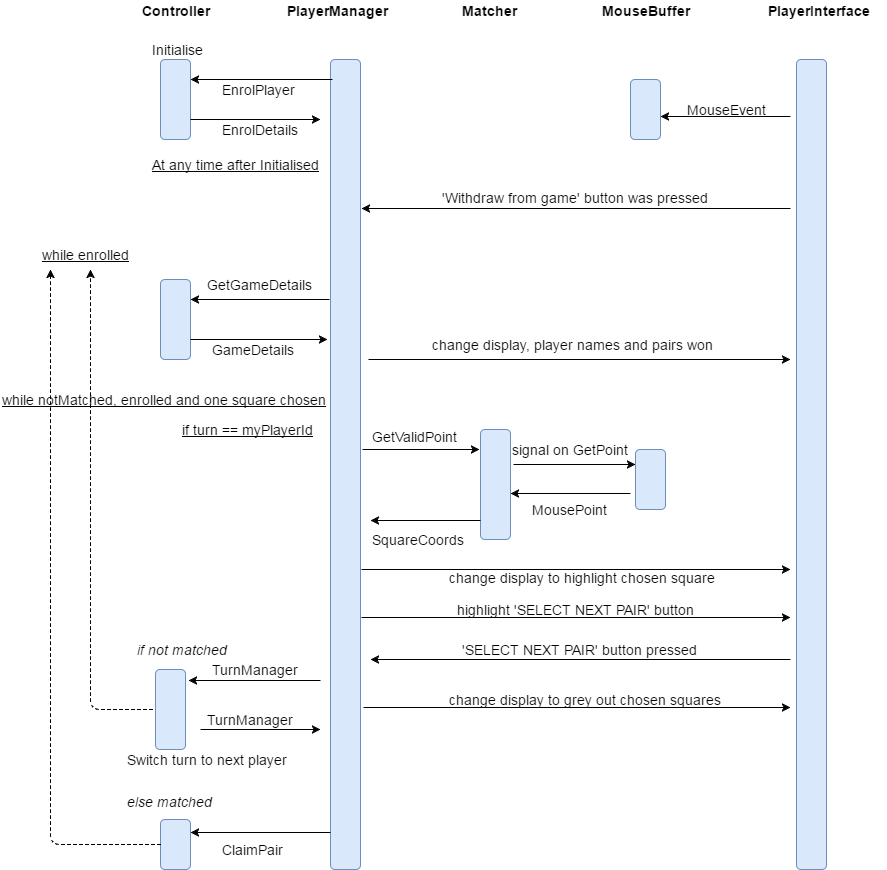

The diagram above was exported from draw.io. Its source (the exported page's mxGraphModel, read from the mxfile embedded in the PNG):
<mxGraphModel dx="1426" dy="696" grid="1" gridSize="10" guides="1" tooltips="1" connect="1" arrows="1" fold="1" page="1" pageScale="1" pageWidth="826" pageHeight="1169" background="#ffffff" math="0" shadow="0">
  <root>
    <mxCell id="0" />
    <mxCell id="1" parent="0" />
    <mxCell id="2" value="" style="whiteSpace=wrap;html=1;fontSize=14;fillColor=#dae8fc;strokeColor=#6c8ebf;rounded=1;" vertex="1" parent="1">
      <mxGeometry x="190" y="130" width="30" height="80" as="geometry" />
    </mxCell>
    <mxCell id="3" value="Initialise" style="text;html=1;resizable=0;points=[];autosize=1;align=left;verticalAlign=top;spacingTop=-4;fontSize=14;" vertex="1" parent="1">
      <mxGeometry x="180" y="110" width="70" height="20" as="geometry" />
    </mxCell>
    <mxCell id="4" value="&lt;b&gt;Controller&lt;/b&gt;" style="text;html=1;resizable=0;points=[];autosize=1;align=left;verticalAlign=top;spacingTop=-4;fontSize=14;" vertex="1" parent="1">
      <mxGeometry x="170" y="71" width="80" height="20" as="geometry" />
    </mxCell>
    <mxCell id="5" value="" style="whiteSpace=wrap;html=1;fontSize=14;fillColor=#dae8fc;strokeColor=#6c8ebf;rounded=1;" vertex="1" parent="1">
      <mxGeometry x="360" y="130" width="30" height="810" as="geometry" />
    </mxCell>
    <mxCell id="6" value="" style="endArrow=classic;html=1;fontSize=14;exitX=1;exitY=0.75;" edge="1" parent="1" source="2">
      <mxGeometry width="50" height="50" relative="1" as="geometry">
        <mxPoint x="200" y="310" as="sourcePoint" />
        <mxPoint x="350" y="190" as="targetPoint" />
      </mxGeometry>
    </mxCell>
    <mxCell id="7" value="EnrolDetails" style="text;html=1;resizable=0;points=[];autosize=1;align=left;verticalAlign=top;spacingTop=-4;fontSize=14;" vertex="1" parent="1">
      <mxGeometry x="250" y="190" width="90" height="20" as="geometry" />
    </mxCell>
    <mxCell id="8" value="" style="endArrow=classic;html=1;fontSize=14;entryX=1;entryY=0.25;" edge="1" parent="1" target="2">
      <mxGeometry width="50" height="50" relative="1" as="geometry">
        <mxPoint x="362" y="150" as="sourcePoint" />
        <mxPoint x="310" y="90" as="targetPoint" />
      </mxGeometry>
    </mxCell>
    <mxCell id="9" value="EnrolPlayer" style="text;html=1;resizable=0;points=[];autosize=1;align=left;verticalAlign=top;spacingTop=-4;fontSize=14;" vertex="1" parent="1">
      <mxGeometry x="250" y="150" width="90" height="20" as="geometry" />
    </mxCell>
    <mxCell id="10" value="&lt;b&gt;PlayerManager&lt;/b&gt;" style="text;html=1;resizable=0;points=[];autosize=1;align=left;verticalAlign=top;spacingTop=-4;fontSize=14;" vertex="1" parent="1">
      <mxGeometry x="315" y="71" width="120" height="20" as="geometry" />
    </mxCell>
    <mxCell id="11" value="At any time after Initialised" style="text;html=1;resizable=0;points=[];autosize=1;align=left;verticalAlign=top;spacingTop=-4;fontSize=14;fontStyle=4" vertex="1" parent="1">
      <mxGeometry x="180" y="225" width="180" height="20" as="geometry" />
    </mxCell>
    <mxCell id="12" value="" style="whiteSpace=wrap;html=1;fontSize=14;fillColor=#dae8fc;strokeColor=#6c8ebf;rounded=1;" vertex="1" parent="1">
      <mxGeometry x="190" y="350" width="30" height="80" as="geometry" />
    </mxCell>
    <mxCell id="15" value="" style="endArrow=classic;html=1;fontSize=14;exitX=1;exitY=0.75;" edge="1" parent="1" source="12">
      <mxGeometry width="50" height="50" relative="1" as="geometry">
        <mxPoint x="250" y="420" as="sourcePoint" />
        <mxPoint x="357" y="410" as="targetPoint" />
      </mxGeometry>
    </mxCell>
    <mxCell id="16" value="GameDetails" style="text;html=1;resizable=0;points=[];autosize=1;align=left;verticalAlign=top;spacingTop=-4;fontSize=14;" vertex="1" parent="1">
      <mxGeometry x="240" y="410" width="100" height="20" as="geometry" />
    </mxCell>
    <mxCell id="17" value="" style="endArrow=classic;html=1;fontSize=14;entryX=1;entryY=0.25;" edge="1" parent="1" target="12">
      <mxGeometry width="50" height="50" relative="1" as="geometry">
        <mxPoint x="359" y="370" as="sourcePoint" />
        <mxPoint x="310" y="290" as="targetPoint" />
      </mxGeometry>
    </mxCell>
    <mxCell id="18" value="GetGameDetails" style="text;html=1;resizable=0;points=[];autosize=1;align=left;verticalAlign=top;spacingTop=-4;fontSize=14;" vertex="1" parent="1">
      <mxGeometry x="235" y="345" width="120" height="20" as="geometry" />
    </mxCell>
    <mxCell id="19" value="while enrolled" style="text;html=1;resizable=0;points=[];autosize=1;align=left;verticalAlign=top;spacingTop=-4;fontSize=14;fontStyle=4" vertex="1" parent="1">
      <mxGeometry x="70" y="315" width="100" height="20" as="geometry" />
    </mxCell>
    <mxCell id="20" value="" style="whiteSpace=wrap;html=1;fontSize=14;fillColor=#dae8fc;strokeColor=#6c8ebf;rounded=1;" vertex="1" parent="1">
      <mxGeometry x="510" y="500" width="30" height="110" as="geometry" />
    </mxCell>
    <mxCell id="21" value="Matcher" style="text;html=1;resizable=0;points=[];autosize=1;align=left;verticalAlign=top;spacingTop=-4;fontSize=14;fontStyle=1" vertex="1" parent="1">
      <mxGeometry x="490" y="71" width="70" height="20" as="geometry" />
    </mxCell>
    <mxCell id="22" value="" style="endArrow=classic;html=1;fontSize=14;" edge="1" parent="1">
      <mxGeometry width="50" height="50" relative="1" as="geometry">
        <mxPoint x="398" y="430" as="sourcePoint" />
        <mxPoint x="820" y="430" as="targetPoint" />
      </mxGeometry>
    </mxCell>
    <mxCell id="23" value="MouseBuffer" style="text;html=1;resizable=0;points=[];autosize=1;align=left;verticalAlign=top;spacingTop=-4;fontSize=14;fontStyle=1" vertex="1" parent="1">
      <mxGeometry x="630" y="71" width="100" height="20" as="geometry" />
    </mxCell>
    <mxCell id="24" value="" style="whiteSpace=wrap;html=1;fontSize=14;fillColor=#dae8fc;strokeColor=#6c8ebf;rounded=1;" vertex="1" parent="1">
      <mxGeometry x="826" y="130" width="30" height="810" as="geometry" />
    </mxCell>
    <mxCell id="25" value="&lt;b&gt;PlayerInterface&lt;/b&gt;" style="text;html=1;resizable=0;points=[];autosize=1;align=left;verticalAlign=top;spacingTop=-4;fontSize=14;" vertex="1" parent="1">
      <mxGeometry x="796" y="71" width="120" height="20" as="geometry" />
    </mxCell>
    <mxCell id="26" value="change display, player names and pairs won" style="text;html=1;resizable=0;points=[];autosize=1;align=left;verticalAlign=top;spacingTop=-4;fontSize=14;" vertex="1" parent="1">
      <mxGeometry x="460" y="405" width="300" height="20" as="geometry" />
    </mxCell>
    <mxCell id="27" value="" style="endArrow=classic;html=1;fontSize=14;" edge="1" parent="1">
      <mxGeometry width="50" height="50" relative="1" as="geometry">
        <mxPoint x="820" y="279" as="sourcePoint" />
        <mxPoint x="391" y="279" as="targetPoint" />
      </mxGeometry>
    </mxCell>
    <mxCell id="28" value="'Withdraw from game' button was pressed" style="text;html=1;resizable=0;points=[];autosize=1;align=left;verticalAlign=top;spacingTop=-4;fontSize=14;" vertex="1" parent="1">
      <mxGeometry x="470" y="258" width="280" height="20" as="geometry" />
    </mxCell>
    <mxCell id="29" value="" style="whiteSpace=wrap;html=1;fontSize=14;fillColor=#dae8fc;strokeColor=#6c8ebf;rounded=1;" vertex="1" parent="1">
      <mxGeometry x="660" y="150" width="30" height="60" as="geometry" />
    </mxCell>
    <mxCell id="30" value="" style="endArrow=classic;html=1;fontSize=14;entryX=1;entryY=0.617;entryPerimeter=0;" edge="1" parent="1" target="29">
      <mxGeometry width="50" height="50" relative="1" as="geometry">
        <mxPoint x="820" y="187" as="sourcePoint" />
        <mxPoint x="800" y="170" as="targetPoint" />
      </mxGeometry>
    </mxCell>
    <mxCell id="31" value="MouseEvent" style="text;html=1;resizable=0;points=[];autosize=1;align=left;verticalAlign=top;spacingTop=-4;fontSize=14;" vertex="1" parent="1">
      <mxGeometry x="715" y="170" width="90" height="20" as="geometry" />
    </mxCell>
    <mxCell id="32" value="while notMatched, enrolled and one square chosen" style="text;html=1;resizable=0;points=[];autosize=1;align=left;verticalAlign=top;spacingTop=-4;fontSize=14;fontStyle=4" vertex="1" parent="1">
      <mxGeometry x="30" y="460" width="340" height="20" as="geometry" />
    </mxCell>
    <mxCell id="33" value="" style="endArrow=classic;html=1;fontSize=14;" edge="1" parent="1">
      <mxGeometry width="50" height="50" relative="1" as="geometry">
        <mxPoint x="392" y="520" as="sourcePoint" />
        <mxPoint x="509" y="520" as="targetPoint" />
      </mxGeometry>
    </mxCell>
    <mxCell id="34" value="GetValidPoint" style="text;html=1;resizable=0;points=[];autosize=1;align=left;verticalAlign=top;spacingTop=-4;fontSize=14;" vertex="1" parent="1">
      <mxGeometry x="400" y="497" width="100" height="20" as="geometry" />
    </mxCell>
    <mxCell id="35" value="&lt;u&gt;if turn == myPlayerId&lt;/u&gt;" style="text;html=1;resizable=0;points=[];autosize=1;align=left;verticalAlign=top;spacingTop=-4;fontSize=14;" vertex="1" parent="1">
      <mxGeometry x="210" y="490" width="150" height="20" as="geometry" />
    </mxCell>
    <mxCell id="36" value="" style="whiteSpace=wrap;html=1;fontSize=14;fillColor=#dae8fc;strokeColor=#6c8ebf;rounded=1;" vertex="1" parent="1">
      <mxGeometry x="665" y="520" width="30" height="60" as="geometry" />
    </mxCell>
    <mxCell id="37" value="" style="endArrow=classic;html=1;fontSize=14;entryX=0;entryY=0.25;" edge="1" parent="1" target="36">
      <mxGeometry width="50" height="50" relative="1" as="geometry">
        <mxPoint x="543" y="535" as="sourcePoint" />
        <mxPoint x="620" y="520" as="targetPoint" />
      </mxGeometry>
    </mxCell>
    <mxCell id="38" value="signal on GetPoint&amp;nbsp;" style="text;html=1;resizable=0;points=[];autosize=1;align=left;verticalAlign=top;spacingTop=-4;fontSize=14;" vertex="1" parent="1">
      <mxGeometry x="540" y="510" width="140" height="20" as="geometry" />
    </mxCell>
    <mxCell id="39" value="" style="endArrow=classic;html=1;fontSize=14;entryX=1;entryY=0.582;entryPerimeter=0;" edge="1" parent="1" target="20">
      <mxGeometry width="50" height="50" relative="1" as="geometry">
        <mxPoint x="660" y="564" as="sourcePoint" />
        <mxPoint x="670" y="590" as="targetPoint" />
      </mxGeometry>
    </mxCell>
    <mxCell id="40" value="MousePoint" style="text;html=1;resizable=0;points=[];autosize=1;align=left;verticalAlign=top;spacingTop=-4;fontSize=14;" vertex="1" parent="1">
      <mxGeometry x="560" y="570" width="90" height="20" as="geometry" />
    </mxCell>
    <mxCell id="43" value="" style="endArrow=classic;html=1;fontSize=14;exitX=0;exitY=0.827;exitPerimeter=0;" edge="1" parent="1" source="20">
      <mxGeometry width="50" height="50" relative="1" as="geometry">
        <mxPoint x="430" y="620" as="sourcePoint" />
        <mxPoint x="400" y="591" as="targetPoint" />
      </mxGeometry>
    </mxCell>
    <mxCell id="44" value="SquareCoords" style="text;html=1;resizable=0;points=[];autosize=1;align=left;verticalAlign=top;spacingTop=-4;fontSize=14;" vertex="1" parent="1">
      <mxGeometry x="400" y="600" width="110" height="20" as="geometry" />
    </mxCell>
    <mxCell id="45" value="" style="endArrow=classic;html=1;fontSize=14;" edge="1" parent="1">
      <mxGeometry width="50" height="50" relative="1" as="geometry">
        <mxPoint x="391" y="640" as="sourcePoint" />
        <mxPoint x="820" y="640" as="targetPoint" />
      </mxGeometry>
    </mxCell>
    <mxCell id="46" value="change display to highlight chosen square" style="text;html=1;resizable=0;points=[];autosize=1;align=left;verticalAlign=top;spacingTop=-4;fontSize=14;" vertex="1" parent="1">
      <mxGeometry x="477" y="638" width="280" height="20" as="geometry" />
    </mxCell>
    <mxCell id="47" value="" style="endArrow=classic;html=1;fontSize=14;" edge="1" parent="1">
      <mxGeometry width="50" height="50" relative="1" as="geometry">
        <mxPoint x="391" y="688" as="sourcePoint" />
        <mxPoint x="820" y="688" as="targetPoint" />
      </mxGeometry>
    </mxCell>
    <mxCell id="48" value="highlight 'SELECT NEXT PAIR' button&amp;nbsp;" style="text;html=1;resizable=0;points=[];autosize=1;align=left;verticalAlign=top;spacingTop=-4;fontSize=14;" vertex="1" parent="1">
      <mxGeometry x="485" y="670" width="260" height="20" as="geometry" />
    </mxCell>
    <mxCell id="49" value="" style="endArrow=classic;html=1;fontSize=14;" edge="1" parent="1">
      <mxGeometry width="50" height="50" relative="1" as="geometry">
        <mxPoint x="820" y="730" as="sourcePoint" />
        <mxPoint x="400" y="730" as="targetPoint" />
      </mxGeometry>
    </mxCell>
    <mxCell id="50" value="'SELECT NEXT PAIR' button pressed" style="text;html=1;resizable=0;points=[];autosize=1;align=left;verticalAlign=top;spacingTop=-4;fontSize=14;" vertex="1" parent="1">
      <mxGeometry x="490" y="710" width="250" height="20" as="geometry" />
    </mxCell>
    <mxCell id="51" value="" style="endArrow=classic;html=1;fontSize=14;dashed=1;" edge="1" parent="1">
      <mxGeometry width="50" height="50" relative="1" as="geometry">
        <mxPoint x="182" y="780" as="sourcePoint" />
        <mxPoint x="120" y="340" as="targetPoint" />
        <Array as="points">
          <mxPoint x="120" y="780" />
        </Array>
      </mxGeometry>
    </mxCell>
    <mxCell id="52" value="if not matched" style="text;html=1;resizable=0;points=[];autosize=1;align=left;verticalAlign=top;spacingTop=-4;fontSize=14;fontStyle=2" vertex="1" parent="1">
      <mxGeometry x="165" y="710" width="110" height="20" as="geometry" />
    </mxCell>
    <mxCell id="53" value="" style="whiteSpace=wrap;html=1;fontSize=14;fillColor=#dae8fc;strokeColor=#6c8ebf;rounded=1;" vertex="1" parent="1">
      <mxGeometry x="185" y="740" width="30" height="80" as="geometry" />
    </mxCell>
    <mxCell id="54" value="" style="endArrow=classic;html=1;fontSize=14;entryX=1.1;entryY=0.138;entryPerimeter=0;" edge="1" parent="1" target="53">
      <mxGeometry width="50" height="50" relative="1" as="geometry">
        <mxPoint x="350" y="751" as="sourcePoint" />
        <mxPoint x="280" y="750" as="targetPoint" />
      </mxGeometry>
    </mxCell>
    <mxCell id="55" value="TurnManager" style="text;html=1;resizable=0;points=[];autosize=1;align=left;verticalAlign=top;spacingTop=-4;fontSize=14;" vertex="1" parent="1">
      <mxGeometry x="240" y="730" width="100" height="20" as="geometry" />
    </mxCell>
    <mxCell id="57" value="" style="endArrow=classic;html=1;fontSize=14;" edge="1" parent="1">
      <mxGeometry width="50" height="50" relative="1" as="geometry">
        <mxPoint x="230" y="800" as="sourcePoint" />
        <mxPoint x="350" y="800" as="targetPoint" />
      </mxGeometry>
    </mxCell>
    <mxCell id="58" value="TurnManager" style="text;html=1;resizable=0;points=[];autosize=1;align=left;verticalAlign=top;spacingTop=-4;fontSize=14;" vertex="1" parent="1">
      <mxGeometry x="235" y="780" width="100" height="20" as="geometry" />
    </mxCell>
    <mxCell id="59" value="Switch turn to next player" style="text;html=1;resizable=0;points=[];autosize=1;align=left;verticalAlign=top;spacingTop=-4;fontSize=14;" vertex="1" parent="1">
      <mxGeometry x="155" y="820" width="180" height="20" as="geometry" />
    </mxCell>
    <mxCell id="60" value="" style="endArrow=classic;html=1;fontSize=14;exitX=1.1;exitY=0.8;exitPerimeter=0;" edge="1" parent="1" source="5">
      <mxGeometry width="50" height="50" relative="1" as="geometry">
        <mxPoint x="400" y="774" as="sourcePoint" />
        <mxPoint x="820" y="778" as="targetPoint" />
      </mxGeometry>
    </mxCell>
    <mxCell id="61" value="change display to grey out chosen squares" style="text;html=1;resizable=0;points=[];autosize=1;align=left;verticalAlign=top;spacingTop=-4;fontSize=14;" vertex="1" parent="1">
      <mxGeometry x="477" y="760" width="290" height="20" as="geometry" />
    </mxCell>
    <mxCell id="62" value="&lt;i&gt;else matched&lt;/i&gt;" style="text;html=1;resizable=0;points=[];autosize=1;align=left;verticalAlign=top;spacingTop=-4;fontSize=14;" vertex="1" parent="1">
      <mxGeometry x="155" y="862" width="100" height="20" as="geometry" />
    </mxCell>
    <mxCell id="63" value="" style="whiteSpace=wrap;html=1;fontSize=14;fillColor=#dae8fc;strokeColor=#6c8ebf;rounded=1;" vertex="1" parent="1">
      <mxGeometry x="190" y="890" width="30" height="50" as="geometry" />
    </mxCell>
    <mxCell id="65" value="" style="endArrow=classic;html=1;fontSize=14;entryX=1;entryY=0.25;exitX=0;exitY=0.954;exitPerimeter=0;" edge="1" parent="1" source="5" target="63">
      <mxGeometry width="50" height="50" relative="1" as="geometry">
        <mxPoint x="280" y="1000" as="sourcePoint" />
        <mxPoint x="330" y="950" as="targetPoint" />
      </mxGeometry>
    </mxCell>
    <mxCell id="66" value="ClaimPair" style="text;html=1;resizable=0;points=[];autosize=1;align=left;verticalAlign=top;spacingTop=-4;fontSize=14;" vertex="1" parent="1">
      <mxGeometry x="250" y="910" width="80" height="20" as="geometry" />
    </mxCell>
    <mxCell id="67" value="" style="endArrow=classic;html=1;fontSize=14;dashed=1;exitX=0;exitY=0.5;" edge="1" parent="1" source="63">
      <mxGeometry width="50" height="50" relative="1" as="geometry">
        <mxPoint x="192" y="790" as="sourcePoint" />
        <mxPoint x="80" y="340" as="targetPoint" />
        <Array as="points">
          <mxPoint x="80" y="915" />
        </Array>
      </mxGeometry>
    </mxCell>
  </root>
</mxGraphModel>